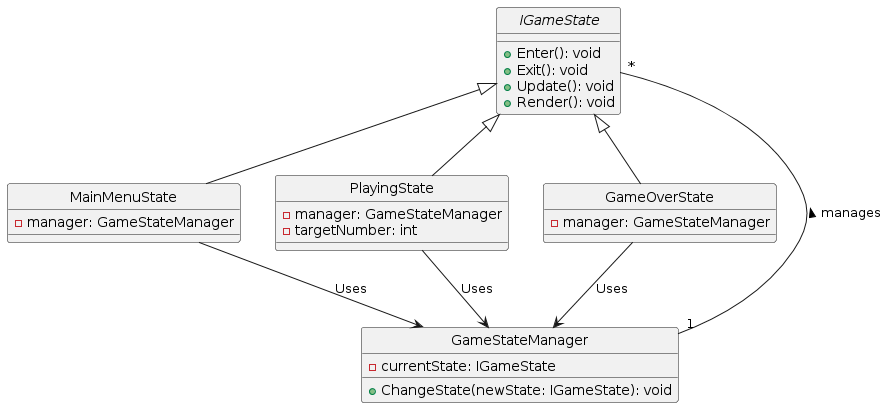

The diagram above was rendered by PlantUML. Its source (embedded in the PNG):
@startuml
skinparam style strictuml

interface IGameState {
    +Enter(): void
    +Exit(): void
    +Update(): void
    +Render(): void
}

class GameStateManager {
    -currentState: IGameState
    +ChangeState(newState: IGameState): void
}

class MainMenuState {
    -manager: GameStateManager
}
class PlayingState {
    -manager: GameStateManager
    -targetNumber: int
}
class GameOverState {
    -manager: GameStateManager
}

GameStateManager "1" -- "*" IGameState : manages >
IGameState <|-- MainMenuState
IGameState <|-- PlayingState
IGameState <|-- GameOverState

MainMenuState -down-> GameStateManager : Uses
PlayingState -down-> GameStateManager : Uses
GameOverState -down-> GameStateManager : Uses
@enduml